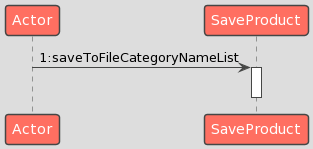

The diagram above was rendered by PlantUML. Its source (embedded in the PNG):
@startuml
!theme toy
Actor -> SaveProduct: 1:saveToFileCategoryNameList
activate SaveProduct
deactivate SaveProduct
@enduml